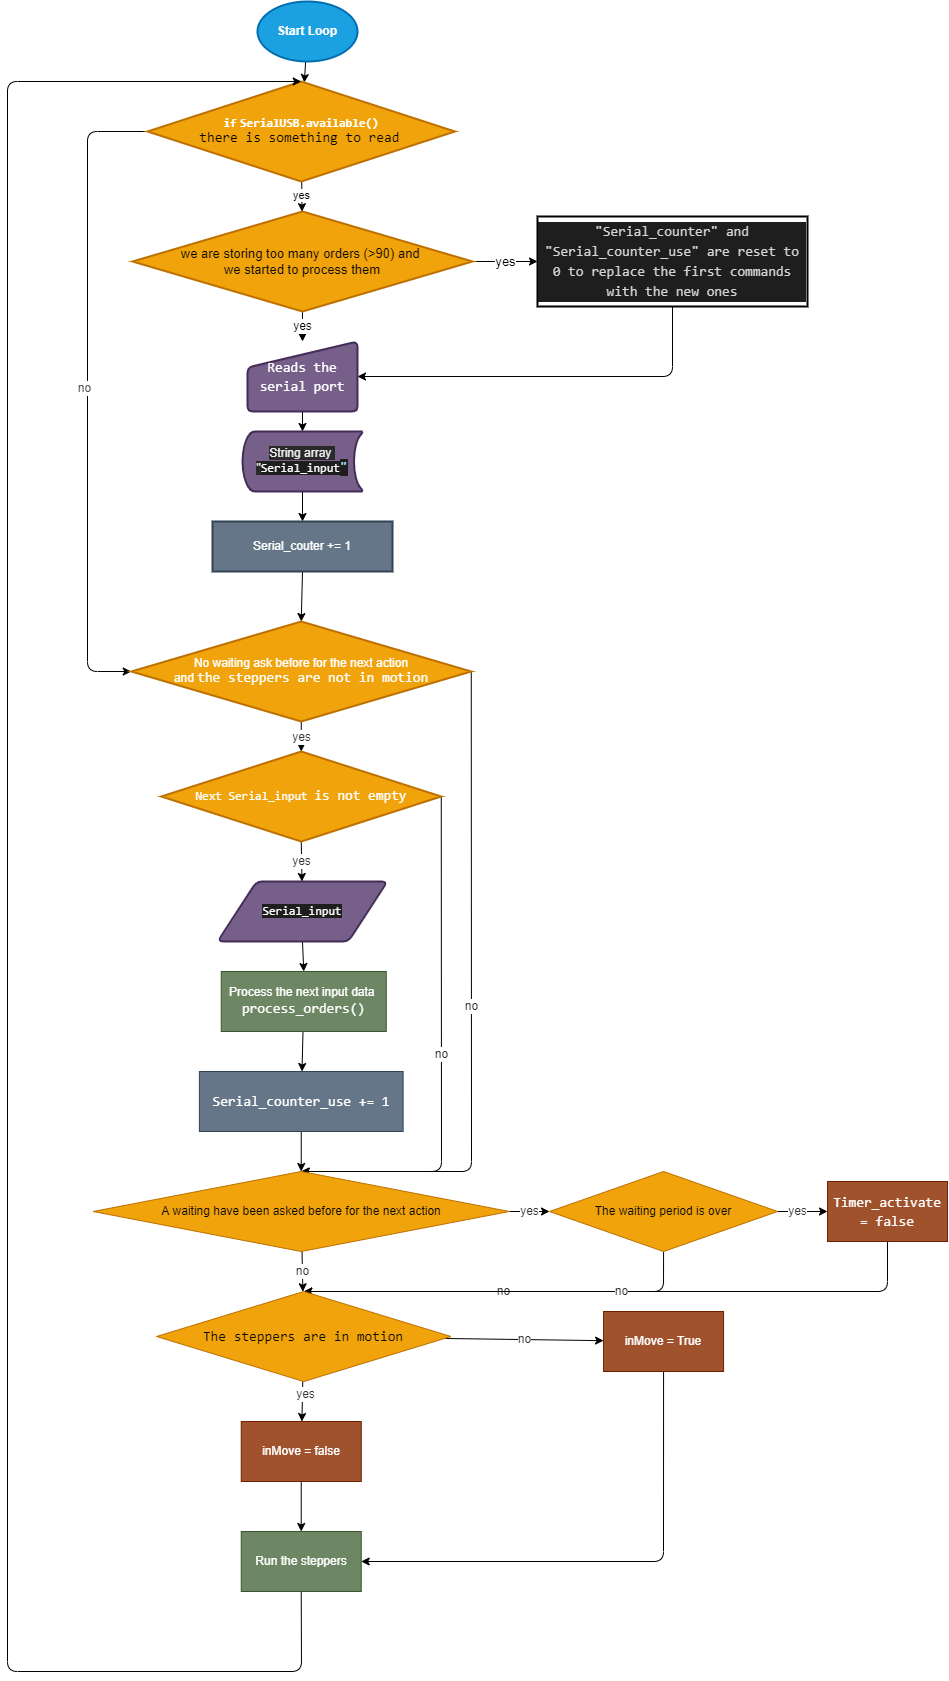

The diagram above was exported from draw.io. Its source (the exported page's mxGraphModel, read from the mxfile embedded in the PNG):
<mxGraphModel dx="1596" dy="1236" grid="0" gridSize="10" guides="1" tooltips="1" connect="1" arrows="1" fold="1" page="0" pageScale="1" pageWidth="850" pageHeight="1100" background="none" math="0" shadow="0">
  <root>
    <mxCell id="0" />
    <mxCell id="1" parent="0" />
    <mxCell id="5" value="" style="edgeStyle=none;html=1;" parent="1" source="2" target="4" edge="1">
      <mxGeometry relative="1" as="geometry" />
    </mxCell>
    <mxCell id="2" value="Start Loop" style="strokeWidth=2;html=1;shape=mxgraph.flowchart.start_1;whiteSpace=wrap;fillColor=#1ba1e2;strokeColor=#006EAF;shadow=0;fontStyle=1;fontColor=#ffffff;" parent="1" vertex="1">
      <mxGeometry x="330" y="50" width="100" height="60" as="geometry" />
    </mxCell>
    <mxCell id="8" value="yes" style="edgeStyle=none;html=1;" parent="1" source="4" target="7" edge="1">
      <mxGeometry relative="1" as="geometry" />
    </mxCell>
    <mxCell id="31" style="edgeStyle=none;html=1;exitX=0;exitY=0.5;exitDx=0;exitDy=0;entryX=0;entryY=0.5;entryDx=0;entryDy=0;entryPerimeter=0;fontSize=12;fontColor=#FFFFFF;" parent="1" source="4" target="29" edge="1">
      <mxGeometry relative="1" as="geometry">
        <Array as="points">
          <mxPoint x="160" y="180" />
          <mxPoint x="160" y="720" />
        </Array>
      </mxGeometry>
    </mxCell>
    <mxCell id="32" value="&lt;font color=&quot;#4d4d4d&quot;&gt;no&lt;/font&gt;" style="edgeLabel;html=1;align=center;verticalAlign=middle;resizable=0;points=[];fontSize=12;fontColor=default;" parent="31" vertex="1" connectable="0">
      <mxGeometry x="-0.0189" y="-4" relative="1" as="geometry">
        <mxPoint as="offset" />
      </mxGeometry>
    </mxCell>
    <mxCell id="4" value="&lt;b&gt;&lt;font color=&quot;#ffffff&quot;&gt;&lt;span style=&quot;font-family: &amp;#34;consolas&amp;#34; , &amp;#34;courier new&amp;#34; , monospace&quot;&gt;if&lt;/span&gt;&amp;nbsp;&lt;span style=&quot;font-family: &amp;#34;consolas&amp;#34; , &amp;#34;courier new&amp;#34; , monospace&quot;&gt;SerialUSB&lt;/span&gt;&lt;span style=&quot;font-family: &amp;#34;consolas&amp;#34; , &amp;#34;courier new&amp;#34; , monospace&quot;&gt;.&lt;/span&gt;&lt;span style=&quot;font-family: &amp;#34;consolas&amp;#34; , &amp;#34;courier new&amp;#34; , monospace&quot;&gt;available&lt;/span&gt;&lt;span style=&quot;font-family: &amp;#34;consolas&amp;#34; , &amp;#34;courier new&amp;#34; , monospace&quot;&gt;()&lt;br&gt;&lt;/span&gt;&lt;/font&gt;&lt;/b&gt;&lt;span style=&quot;font-family: &amp;#34;consolas&amp;#34; , &amp;#34;courier new&amp;#34; , monospace ; font-size: 14px&quot;&gt;there is something to read&lt;/span&gt;&lt;b&gt;&amp;nbsp;&lt;/b&gt;&lt;b&gt;&lt;font color=&quot;#ffffff&quot;&gt;&lt;span style=&quot;font-family: &amp;#34;consolas&amp;#34; , &amp;#34;courier new&amp;#34; , monospace&quot;&gt;&lt;br&gt;&lt;/span&gt;&lt;/font&gt;&lt;/b&gt;" style="rhombus;whiteSpace=wrap;html=1;strokeWidth=2;fillColor=#f0a30a;fontColor=#000000;strokeColor=#BD7000;" parent="1" vertex="1">
      <mxGeometry x="220" y="130" width="307.5" height="100" as="geometry" />
    </mxCell>
    <mxCell id="11" value="yes" style="edgeStyle=none;html=1;exitX=1;exitY=0.5;exitDx=0;exitDy=0;entryX=0;entryY=0.5;entryDx=0;entryDy=0;fontSize=13;" parent="1" source="7" target="9" edge="1">
      <mxGeometry relative="1" as="geometry" />
    </mxCell>
    <mxCell id="ewLmPxnR2DQE1yZnhy_t-36" value="yes" style="edgeStyle=none;html=1;exitX=0.5;exitY=1;exitDx=0;exitDy=0;entryX=0.5;entryY=0;entryDx=0;entryDy=0;fontSize=12;fontColor=default;" parent="1" source="7" target="22" edge="1">
      <mxGeometry relative="1" as="geometry" />
    </mxCell>
    <mxCell id="7" value="&lt;font style=&quot;font-size: 13px&quot;&gt;we are storing too many orders (&amp;gt;90)&amp;nbsp;and &lt;br&gt;we started to process them&lt;/font&gt;" style="rhombus;whiteSpace=wrap;html=1;strokeWidth=2;fillColor=#f0a30a;fontColor=#000000;strokeColor=#BD7000;" parent="1" vertex="1">
      <mxGeometry x="205" y="260" width="340" height="100" as="geometry" />
    </mxCell>
    <mxCell id="26" style="edgeStyle=none;html=1;exitX=0.5;exitY=1;exitDx=0;exitDy=0;entryX=1;entryY=0.5;entryDx=0;entryDy=0;fontSize=12;fontColor=#FFFFFF;" parent="1" source="9" target="22" edge="1">
      <mxGeometry relative="1" as="geometry">
        <Array as="points">
          <mxPoint x="745" y="425" />
        </Array>
      </mxGeometry>
    </mxCell>
    <mxCell id="9" value="&lt;div style=&quot;background-color: rgb(30 , 30 , 30) ; line-height: 19px&quot;&gt;&lt;font color=&quot;#d4d4d4&quot; face=&quot;consolas, courier new, monospace&quot;&gt;&lt;span style=&quot;font-size: 14px&quot;&gt;&quot;Serial_counter&quot; and &quot;Serial_counter_use&quot; are reset to 0 to replace the first commands with the new ones&lt;/span&gt;&lt;/font&gt;&lt;br&gt;&lt;/div&gt;" style="whiteSpace=wrap;html=1;strokeWidth=2;" parent="1" vertex="1">
      <mxGeometry x="610" y="265" width="270" height="90" as="geometry" />
    </mxCell>
    <mxCell id="30" style="edgeStyle=none;html=1;exitX=0.5;exitY=1;exitDx=0;exitDy=0;entryX=0.5;entryY=0;entryDx=0;entryDy=0;entryPerimeter=0;fontSize=12;fontColor=#FFFFFF;" parent="1" source="15" target="29" edge="1">
      <mxGeometry relative="1" as="geometry" />
    </mxCell>
    <mxCell id="15" value="&lt;span style=&quot;color: rgb(255 , 255 , 255)&quot;&gt;Serial_couter += 1&lt;/span&gt;" style="whiteSpace=wrap;html=1;strokeWidth=2;fillColor=#647687;fontColor=#ffffff;strokeColor=#314354;" parent="1" vertex="1">
      <mxGeometry x="285" y="570" width="180" height="50" as="geometry" />
    </mxCell>
    <mxCell id="28" style="edgeStyle=none;html=1;exitX=0.5;exitY=1;exitDx=0;exitDy=0;exitPerimeter=0;entryX=0.5;entryY=0;entryDx=0;entryDy=0;fontSize=12;fontColor=#FFFFFF;" parent="1" source="21" target="15" edge="1">
      <mxGeometry relative="1" as="geometry" />
    </mxCell>
    <mxCell id="21" value="&lt;span style=&quot;color: rgb(240 , 240 , 240) ; font-family: &amp;#34;helvetica&amp;#34; ; font-size: 12px ; font-style: normal ; font-weight: 400 ; letter-spacing: normal ; text-align: center ; text-indent: 0px ; text-transform: none ; word-spacing: 0px ; background-color: rgb(42 , 42 , 42)&quot;&gt;String array&amp;nbsp; &quot;&lt;/span&gt;&lt;span style=&quot;color: rgb(240 , 240 , 240) ; font-size: 12px ; font-style: normal ; font-weight: 400 ; letter-spacing: normal ; text-align: center ; text-indent: 0px ; text-transform: none ; word-spacing: 0px ; background-color: rgb(30 , 30 , 30) ; font-family: &amp;#34;consolas&amp;#34; , &amp;#34;courier new&amp;#34; , monospace&quot;&gt;&lt;font color=&quot;#ffffff&quot;&gt;Serial_input&lt;/font&gt;&lt;/span&gt;&lt;span style=&quot;font-style: normal ; font-weight: 400 ; letter-spacing: normal ; text-align: center ; text-indent: 0px ; text-transform: none ; word-spacing: 0px ; color: rgb(156 , 220 , 254) ; background-color: rgb(30 , 30 , 30) ; font-family: &amp;#34;consolas&amp;#34; , &amp;#34;courier new&amp;#34; , monospace ; font-size: 14px&quot;&gt;&quot;&lt;/span&gt;" style="strokeWidth=2;html=1;shape=mxgraph.flowchart.stored_data;whiteSpace=wrap;shadow=0;fontSize=12;fontColor=#ffffff;fillColor=#76608a;strokeColor=#432D57;" parent="1" vertex="1">
      <mxGeometry x="315" y="480" width="120" height="60" as="geometry" />
    </mxCell>
    <mxCell id="27" style="edgeStyle=none;html=1;exitX=0.5;exitY=1;exitDx=0;exitDy=0;entryX=0.5;entryY=0;entryDx=0;entryDy=0;entryPerimeter=0;fontSize=12;fontColor=#FFFFFF;" parent="1" source="22" target="21" edge="1">
      <mxGeometry relative="1" as="geometry" />
    </mxCell>
    <mxCell id="22" value="&lt;p style=&quot;font-family: &amp;#34;consolas&amp;#34; , &amp;#34;courier new&amp;#34; , monospace ; font-size: 14px ; line-height: 19px&quot;&gt;Reads the&lt;br&gt;serial port&lt;/p&gt;" style="html=1;strokeWidth=2;shape=manualInput;whiteSpace=wrap;rounded=1;size=26;arcSize=11;shadow=0;fontSize=12;fontColor=#ffffff;fillColor=#76608a;strokeColor=#432D57;" parent="1" vertex="1">
      <mxGeometry x="320" y="390" width="110" height="70" as="geometry" />
    </mxCell>
    <mxCell id="T50aEVcokCgWjYUZ_jQx-34" value="&lt;font color=&quot;#333333&quot;&gt;yes&lt;/font&gt;" style="edgeStyle=none;html=1;fontSize=12;fontColor=#FFFFFF;" parent="1" source="29" target="T50aEVcokCgWjYUZ_jQx-33" edge="1">
      <mxGeometry x="0.0667" relative="1" as="geometry">
        <mxPoint as="offset" />
      </mxGeometry>
    </mxCell>
    <mxCell id="T50aEVcokCgWjYUZ_jQx-62" value="&lt;font color=&quot;#333333&quot;&gt;no&lt;/font&gt;" style="edgeStyle=none;html=1;exitX=1;exitY=0.5;exitDx=0;exitDy=0;exitPerimeter=0;entryX=0.5;entryY=0;entryDx=0;entryDy=0;fontSize=12;fontColor=#FFFFFF;" parent="1" source="29" target="T50aEVcokCgWjYUZ_jQx-44" edge="1">
      <mxGeometry relative="1" as="geometry">
        <Array as="points">
          <mxPoint x="544" y="1220" />
        </Array>
      </mxGeometry>
    </mxCell>
    <mxCell id="29" value="&lt;font color=&quot;#ffffff&quot;&gt;No waiting ask before for the next action&lt;br&gt;&lt;/font&gt;&lt;font color=&quot;#ffffff&quot;&gt;and&amp;nbsp;&lt;/font&gt;&lt;span style=&quot;font-family: &amp;#34;consolas&amp;#34; , &amp;#34;courier new&amp;#34; , monospace ; font-size: 14px&quot;&gt;&lt;font color=&quot;#ffffff&quot;&gt;the steppers are not in motion&lt;/font&gt;&lt;/span&gt;&lt;font color=&quot;#ffffff&quot;&gt;&lt;br&gt;&lt;/font&gt;" style="strokeWidth=2;html=1;shape=mxgraph.flowchart.decision;whiteSpace=wrap;shadow=0;labelBackgroundColor=none;fontSize=12;fontColor=#000000;fillColor=#f0a30a;strokeColor=#BD7000;" parent="1" vertex="1">
      <mxGeometry x="203.75" y="670" width="340" height="100" as="geometry" />
    </mxCell>
    <mxCell id="T50aEVcokCgWjYUZ_jQx-41" value="&lt;font color=&quot;#333333&quot;&gt;yes&lt;/font&gt;" style="edgeStyle=none;html=1;exitX=0.5;exitY=1;exitDx=0;exitDy=0;fontSize=12;fontColor=#FFFFFF;" parent="1" source="T50aEVcokCgWjYUZ_jQx-33" target="T50aEVcokCgWjYUZ_jQx-37" edge="1">
      <mxGeometry relative="1" as="geometry" />
    </mxCell>
    <mxCell id="T50aEVcokCgWjYUZ_jQx-63" value="&lt;font color=&quot;#333333&quot;&gt;no&lt;/font&gt;" style="edgeStyle=none;html=1;exitX=1;exitY=0.5;exitDx=0;exitDy=0;entryX=0.5;entryY=0;entryDx=0;entryDy=0;fontSize=12;fontColor=#FFFFFF;" parent="1" source="T50aEVcokCgWjYUZ_jQx-33" target="T50aEVcokCgWjYUZ_jQx-44" edge="1">
      <mxGeometry relative="1" as="geometry">
        <Array as="points">
          <mxPoint x="514" y="1220" />
        </Array>
      </mxGeometry>
    </mxCell>
    <mxCell id="T50aEVcokCgWjYUZ_jQx-33" value="&lt;span style=&quot;color: rgb(255 , 255 , 255) ; font-family: &amp;#34;consolas&amp;#34; , &amp;#34;courier new&amp;#34; , monospace&quot;&gt;Next Serial_input&amp;nbsp;&lt;/span&gt;&lt;span style=&quot;color: rgb(255 , 255 , 255) ; font-family: &amp;#34;consolas&amp;#34; , &amp;#34;courier new&amp;#34; , monospace ; font-size: 14px&quot;&gt;is not empty&lt;/span&gt;&lt;span style=&quot;color: rgb(255 , 255 , 255) ; font-family: &amp;#34;consolas&amp;#34; , &amp;#34;courier new&amp;#34; , monospace&quot;&gt;&lt;br&gt;&lt;/span&gt;" style="rhombus;whiteSpace=wrap;html=1;fontColor=#000000;strokeWidth=2;shadow=0;labelBackgroundColor=none;fillColor=#f0a30a;strokeColor=#BD7000;" parent="1" vertex="1">
      <mxGeometry x="233.75" y="800" width="280" height="90" as="geometry" />
    </mxCell>
    <mxCell id="T50aEVcokCgWjYUZ_jQx-40" style="edgeStyle=none;html=1;exitX=0.5;exitY=1;exitDx=0;exitDy=0;entryX=0.5;entryY=0;entryDx=0;entryDy=0;fontSize=12;fontColor=#FFFFFF;" parent="1" source="T50aEVcokCgWjYUZ_jQx-37" target="T50aEVcokCgWjYUZ_jQx-39" edge="1">
      <mxGeometry relative="1" as="geometry" />
    </mxCell>
    <mxCell id="T50aEVcokCgWjYUZ_jQx-37" value="&lt;span style=&quot;font-family: &amp;#34;consolas&amp;#34; , &amp;#34;courier new&amp;#34; , monospace ; background-color: rgb(30 , 30 , 30)&quot;&gt;Serial_input&lt;/span&gt;" style="shape=parallelogram;html=1;strokeWidth=2;perimeter=parallelogramPerimeter;whiteSpace=wrap;rounded=1;arcSize=12;size=0.23;shadow=0;labelBackgroundColor=none;fontSize=12;fontColor=#ffffff;fillColor=#76608a;strokeColor=#432D57;" parent="1" vertex="1">
      <mxGeometry x="290" y="930" width="170" height="60" as="geometry" />
    </mxCell>
    <mxCell id="T50aEVcokCgWjYUZ_jQx-43" value="" style="edgeStyle=none;html=1;fontSize=12;fontColor=#FFFFFF;" parent="1" source="T50aEVcokCgWjYUZ_jQx-39" target="T50aEVcokCgWjYUZ_jQx-42" edge="1">
      <mxGeometry relative="1" as="geometry" />
    </mxCell>
    <mxCell id="T50aEVcokCgWjYUZ_jQx-39" value="Process the next input data&amp;nbsp;&lt;br&gt;&lt;div style=&quot;font-family: &amp;#34;consolas&amp;#34; , &amp;#34;courier new&amp;#34; , monospace ; font-size: 14px ; line-height: 19px&quot;&gt;process_orders()&lt;/div&gt;" style="rounded=0;whiteSpace=wrap;html=1;shadow=0;labelBackgroundColor=none;fontSize=12;fontColor=#ffffff;strokeColor=#3A5431;fillColor=#6d8764;" parent="1" vertex="1">
      <mxGeometry x="293.75" y="1020" width="165" height="60" as="geometry" />
    </mxCell>
    <mxCell id="T50aEVcokCgWjYUZ_jQx-45" value="" style="edgeStyle=none;html=1;fontSize=12;fontColor=#FFFFFF;" parent="1" source="T50aEVcokCgWjYUZ_jQx-42" target="T50aEVcokCgWjYUZ_jQx-44" edge="1">
      <mxGeometry relative="1" as="geometry" />
    </mxCell>
    <mxCell id="T50aEVcokCgWjYUZ_jQx-42" value="&lt;p style=&quot;font-family: &amp;#34;consolas&amp;#34; , &amp;#34;courier new&amp;#34; , monospace ; font-size: 14px ; line-height: 19px&quot;&gt;Serial_counter_use += 1&lt;/p&gt;" style="whiteSpace=wrap;html=1;fontColor=#ffffff;rounded=0;shadow=0;labelBackgroundColor=none;fillColor=#647687;strokeColor=#314354;" parent="1" vertex="1">
      <mxGeometry x="271.87" y="1120" width="203.75" height="60" as="geometry" />
    </mxCell>
    <mxCell id="T50aEVcokCgWjYUZ_jQx-47" value="&lt;font color=&quot;#333333&quot;&gt;yes&lt;/font&gt;" style="edgeStyle=none;html=1;fontSize=12;fontColor=#FFFFFF;" parent="1" source="T50aEVcokCgWjYUZ_jQx-44" target="T50aEVcokCgWjYUZ_jQx-46" edge="1">
      <mxGeometry relative="1" as="geometry" />
    </mxCell>
    <mxCell id="T50aEVcokCgWjYUZ_jQx-52" value="&lt;font color=&quot;#333333&quot;&gt;no&lt;/font&gt;" style="edgeStyle=none;html=1;fontSize=12;fontColor=#FFFFFF;" parent="1" source="T50aEVcokCgWjYUZ_jQx-44" target="T50aEVcokCgWjYUZ_jQx-51" edge="1">
      <mxGeometry relative="1" as="geometry" />
    </mxCell>
    <mxCell id="T50aEVcokCgWjYUZ_jQx-44" value="A waiting have been asked before for the next action" style="rhombus;whiteSpace=wrap;html=1;fontColor=#000000;rounded=0;shadow=0;labelBackgroundColor=none;fillColor=#f0a30a;strokeColor=#BD7000;" parent="1" vertex="1">
      <mxGeometry x="165.61" y="1220" width="416.26" height="80" as="geometry" />
    </mxCell>
    <mxCell id="T50aEVcokCgWjYUZ_jQx-49" value="&lt;font color=&quot;#333333&quot;&gt;yes&lt;/font&gt;" style="edgeStyle=none;html=1;fontSize=12;fontColor=#FFFFFF;" parent="1" source="T50aEVcokCgWjYUZ_jQx-46" target="T50aEVcokCgWjYUZ_jQx-48" edge="1">
      <mxGeometry x="-0.2032" relative="1" as="geometry">
        <mxPoint as="offset" />
      </mxGeometry>
    </mxCell>
    <mxCell id="T50aEVcokCgWjYUZ_jQx-57" value="&lt;font color=&quot;#333333&quot;&gt;no&lt;/font&gt;" style="edgeStyle=none;html=1;exitX=0.5;exitY=1;exitDx=0;exitDy=0;entryX=0.5;entryY=0;entryDx=0;entryDy=0;fontSize=12;fontColor=#FFFFFF;" parent="1" source="T50aEVcokCgWjYUZ_jQx-46" target="T50aEVcokCgWjYUZ_jQx-51" edge="1">
      <mxGeometry relative="1" as="geometry">
        <Array as="points">
          <mxPoint x="736" y="1340" />
        </Array>
      </mxGeometry>
    </mxCell>
    <mxCell id="T50aEVcokCgWjYUZ_jQx-46" value="The waiting period is over" style="rhombus;whiteSpace=wrap;html=1;fontColor=#000000;rounded=0;shadow=0;labelBackgroundColor=none;fillColor=#f0a30a;strokeColor=#BD7000;" parent="1" vertex="1">
      <mxGeometry x="622" y="1220" width="228.13" height="80" as="geometry" />
    </mxCell>
    <mxCell id="T50aEVcokCgWjYUZ_jQx-58" value="&lt;font color=&quot;#333333&quot;&gt;no&lt;/font&gt;" style="edgeStyle=none;html=1;exitX=0.5;exitY=1;exitDx=0;exitDy=0;fontSize=12;fontColor=#FFFFFF;entryX=0.5;entryY=0;entryDx=0;entryDy=0;" parent="1" source="T50aEVcokCgWjYUZ_jQx-48" target="T50aEVcokCgWjYUZ_jQx-51" edge="1">
      <mxGeometry relative="1" as="geometry">
        <mxPoint x="730" y="1340" as="targetPoint" />
        <Array as="points">
          <mxPoint x="960" y="1340" />
        </Array>
      </mxGeometry>
    </mxCell>
    <mxCell id="T50aEVcokCgWjYUZ_jQx-48" value="&lt;p style=&quot;font-family: &amp;#34;consolas&amp;#34; , &amp;#34;courier new&amp;#34; , monospace ; font-size: 14px ; line-height: 19px&quot;&gt;Timer_activate = false&lt;/p&gt;" style="whiteSpace=wrap;html=1;fontColor=#ffffff;rounded=0;shadow=0;labelBackgroundColor=none;fillColor=#a0522d;strokeColor=#6D1F00;" parent="1" vertex="1">
      <mxGeometry x="900.0049999999999" y="1230" width="120" height="60" as="geometry" />
    </mxCell>
    <mxCell id="T50aEVcokCgWjYUZ_jQx-54" value="" style="edgeStyle=none;html=1;fontSize=12;fontColor=#FFFFFF;" parent="1" source="T50aEVcokCgWjYUZ_jQx-51" target="T50aEVcokCgWjYUZ_jQx-53" edge="1">
      <mxGeometry relative="1" as="geometry" />
    </mxCell>
    <mxCell id="ewLmPxnR2DQE1yZnhy_t-37" value="&lt;font color=&quot;#333333&quot;&gt;yes&lt;/font&gt;" style="edgeLabel;html=1;align=center;verticalAlign=middle;resizable=0;points=[];fontSize=12;fontColor=default;" parent="T50aEVcokCgWjYUZ_jQx-54" vertex="1" connectable="0">
      <mxGeometry x="-0.3539" y="2" relative="1" as="geometry">
        <mxPoint as="offset" />
      </mxGeometry>
    </mxCell>
    <mxCell id="T50aEVcokCgWjYUZ_jQx-56" value="&lt;font color=&quot;#333333&quot;&gt;no&lt;/font&gt;" style="edgeStyle=none;html=1;fontSize=12;fontColor=#FFFFFF;" parent="1" source="T50aEVcokCgWjYUZ_jQx-51" target="T50aEVcokCgWjYUZ_jQx-55" edge="1">
      <mxGeometry relative="1" as="geometry" />
    </mxCell>
    <mxCell id="T50aEVcokCgWjYUZ_jQx-51" value="&lt;p style=&quot;font-family: &amp;#34;consolas&amp;#34; , &amp;#34;courier new&amp;#34; , monospace ; font-size: 14px ; line-height: 19px&quot;&gt;The steppers are in motion&lt;/p&gt;" style="rhombus;whiteSpace=wrap;html=1;fontColor=#000000;rounded=0;shadow=0;labelBackgroundColor=none;fillColor=#f0a30a;strokeColor=#BD7000;" parent="1" vertex="1">
      <mxGeometry x="229.06" y="1340" width="294.39" height="90" as="geometry" />
    </mxCell>
    <mxCell id="T50aEVcokCgWjYUZ_jQx-60" value="" style="edgeStyle=none;html=1;fontSize=12;fontColor=#FFFFFF;" parent="1" source="T50aEVcokCgWjYUZ_jQx-53" target="T50aEVcokCgWjYUZ_jQx-59" edge="1">
      <mxGeometry relative="1" as="geometry" />
    </mxCell>
    <mxCell id="T50aEVcokCgWjYUZ_jQx-53" value="inMove = false" style="whiteSpace=wrap;html=1;fontColor=#ffffff;rounded=0;shadow=0;labelBackgroundColor=none;fillColor=#a0522d;strokeColor=#6D1F00;" parent="1" vertex="1">
      <mxGeometry x="313.735" y="1470" width="120" height="60" as="geometry" />
    </mxCell>
    <mxCell id="T50aEVcokCgWjYUZ_jQx-61" style="edgeStyle=none;html=1;exitX=0.5;exitY=1;exitDx=0;exitDy=0;entryX=1;entryY=0.5;entryDx=0;entryDy=0;fontSize=12;fontColor=#FFFFFF;" parent="1" source="T50aEVcokCgWjYUZ_jQx-55" target="T50aEVcokCgWjYUZ_jQx-59" edge="1">
      <mxGeometry relative="1" as="geometry">
        <Array as="points">
          <mxPoint x="736" y="1610" />
        </Array>
      </mxGeometry>
    </mxCell>
    <mxCell id="T50aEVcokCgWjYUZ_jQx-55" value="inMove = True" style="whiteSpace=wrap;html=1;fontColor=#ffffff;rounded=0;shadow=0;labelBackgroundColor=none;fillColor=#a0522d;strokeColor=#6D1F00;" parent="1" vertex="1">
      <mxGeometry x="676.0649999999999" y="1360" width="120" height="60" as="geometry" />
    </mxCell>
    <mxCell id="T50aEVcokCgWjYUZ_jQx-64" style="edgeStyle=none;html=1;exitX=0.5;exitY=1;exitDx=0;exitDy=0;fontSize=12;fontColor=#FFFFFF;entryX=0.5;entryY=0;entryDx=0;entryDy=0;" parent="1" source="T50aEVcokCgWjYUZ_jQx-59" target="4" edge="1">
      <mxGeometry relative="1" as="geometry">
        <mxPoint x="80" y="120" as="targetPoint" />
        <Array as="points">
          <mxPoint x="374" y="1720" />
          <mxPoint x="80" y="1720" />
          <mxPoint x="80" y="130" />
        </Array>
      </mxGeometry>
    </mxCell>
    <mxCell id="T50aEVcokCgWjYUZ_jQx-59" value="Run the steppers" style="whiteSpace=wrap;html=1;fontColor=#ffffff;rounded=0;shadow=0;labelBackgroundColor=none;fillColor=#6d8764;strokeColor=#3A5431;" parent="1" vertex="1">
      <mxGeometry x="313.735" y="1580" width="120" height="60" as="geometry" />
    </mxCell>
  </root>
</mxGraphModel>